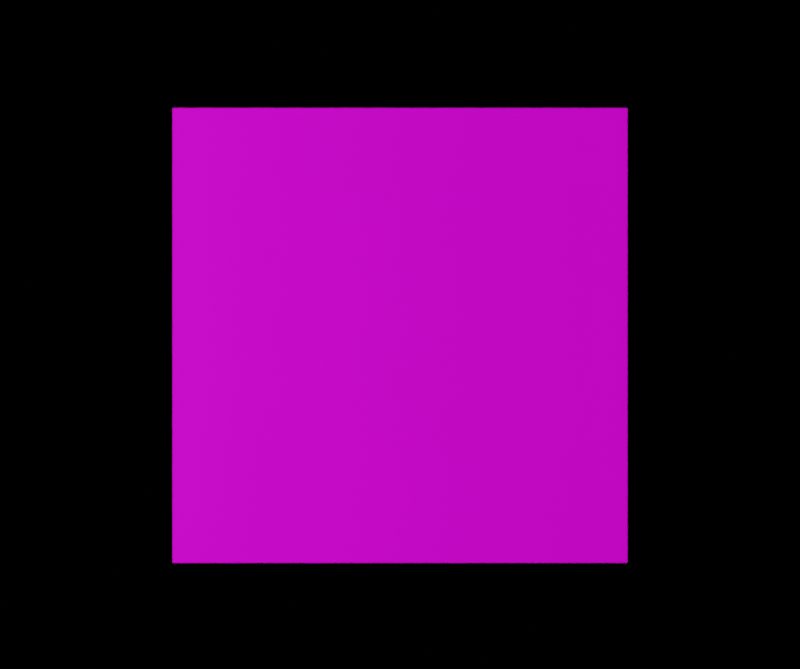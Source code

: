 # Source: focus_tutorial.blend  (saved by Blender 3.4.6; exported with 4.5.12 LTS)
import bpy
from mathutils import Matrix  # noqa: F401  (used for matrix-valued properties, if any)

bpy.ops.wm.read_factory_settings(use_empty=True)
scene = bpy.context.scene
scene.name = 'Scene'

# ---- collections
col_collection = bpy.data.collections.new('Collection'); scene.collection.children.link(col_collection)

# ---- images (referenced by path relative to the original .blend; pixels are not part of the script)
import os
ASSET_DIR = os.environ.get("B2B_ASSET_DIR", "")  # directory of the original .blend (textures are referenced by path, not embedded)
HERE = os.path.dirname(os.path.abspath(__file__))  # packed textures are extracted next to this script under _unpacked/

def load_image(name, relpath, width, height, colorspace="sRGB"):
    """Load a texture the original file referenced (path relative to the .blend, or extracted next to this script)."""
    p = next((c for c in (os.path.join(HERE, relpath), os.path.join(ASSET_DIR, relpath)) if relpath and os.path.exists(c)), "")
    if p:
        img = bpy.data.images.load(p, check_existing=True)
        img.name = name
    else:  # same state as the original file: an image datablock whose file is absent (Cycles renders it pink)
        img = bpy.data.images.new(name, width, height)
        img.source = "FILE"
        img.filepath = "//" + (relpath or name)
    img.colorspace_settings.name = colorspace
    return img
img_im4_tiff = load_image('im4.tiff', 'im4.tiff', 1024, 1024, 'sRGB')

# ---- materials (node trees are filled in below, after node groups)
mat_material_002 = bpy.data.materials.new('Material.002')
mat_material_002.use_transparent_shadow = False
mat_material = bpy.data.materials.new('Material')
mat_material.alpha_threshold = 0.0
mat_material.use_transparent_shadow = False
mat_material.roughness = 0.5
mat_material.line_color = (0.0, 0.0, 0.0, 1.0)

# ---- material node trees
mat_material_002.use_nodes = True; mat_material_002.node_tree.nodes.clear()
_N = mat_material_002.node_tree.nodes; _L = mat_material_002.node_tree.links
n0 = _N.new('ShaderNodeBsdfPrincipled'); n0.name = 'Principled BSDF'; n0.location = (10, 300)
n0.distribution = 'GGX'
n0.subsurface_method = 'RANDOM_WALK_SKIN'
n0.inputs[3].default_value = 1.45
n0.inputs[27].default_value = (0.0, 0.0, 0.0, 1.0)
n0.inputs[28].default_value = 1.0
n1 = _N.new('ShaderNodeOutputMaterial'); n1.name = 'Material Output'; n1.location = (300, 300)
_L.new(n0.outputs[0], n1.inputs[0])
n1.is_active_output = True
mat_material.use_nodes = True; mat_material.node_tree.nodes.clear()
_N = mat_material.node_tree.nodes; _L = mat_material.node_tree.links
n0 = _N.new('ShaderNodeOutputMaterial'); n0.name = 'Material Output'; n0.location = (300, 300)
n1 = _N.new('ShaderNodeBsdfPrincipled'); n1.name = 'Principled BSDF'; n1.location = (10, 300)
n1.distribution = 'GGX'
n1.subsurface_method = 'RANDOM_WALK_SKIN'
n1.inputs[1].default_value = 0.8
n1.inputs[2].default_value = 0.2319
n1.inputs[3].default_value = 1.45
n1.inputs[13].default_value = 0.6118
n1.inputs[27].default_value = (0.0, 0.0, 0.0, 1.0)
n2 = _N.new('ShaderNodeTexImage'); n2.name = 'Image Texture'; n2.location = (-280, 280)
n2.image = img_im4_tiff
n2.interpolation = 'Closest'
_L.new(n1.outputs[0], n0.inputs[0])
_L.new(n2.outputs[0], n1.inputs[0])
n0.is_active_output = True

# ---- world
world_world = bpy.data.worlds.new('World'); scene.world = world_world
world_world.use_nodes = True; world_world.node_tree.nodes.clear()
_N = world_world.node_tree.nodes; _L = world_world.node_tree.links
n0 = _N.new('ShaderNodeOutputWorld'); n0.name = 'World Output'; n0.location = (300, 300)
n0.is_active_output = True
world_world.color = (0.05088, 0.05088, 0.05088)
world_world.use_sun_shadow = False
world_world.sun_shadow_jitter_overblur = 0.0

# ---- cameras
cam_camera = bpy.data.cameras.new('Camera')
cam_camera.clip_end = 100.0
cam_camera.sensor_width = 8.8
cam_camera.ortho_scale = 7.314
cam_camera.dof.use_dof = True
cam_camera.dof.aperture_fstop = 5.959
cam_camera.dof.aperture_blades = 6

# ---- lights
light_light = bpy.data.lights.new('Light', 'SUN')
light_light.transmission_factor = 0.0
light_light.angle = 0.1993
light_light.energy = 9.47
light_light.shadow_soft_size = 0.1
light_light.shadow_cascade_max_distance = 1000.0
light_spot = bpy.data.lights.new('Spot', 'SPOT')
light_spot.transmission_factor = 0.0
light_spot.energy = 45.0
light_spot.shadow_soft_size = 0.25
light_spot.shadow_maximum_resolution = 0.006
light_spot.use_absolute_resolution = True
light_spot.spot_blend = 0.7687
light_spot.spot_size = 0.3159
light_spot.show_cone = True

# ---- meshes
me_cube = bpy.data.meshes.new('Cube')
me_cube.from_pydata([(1.0, 1.0, 1.0), (1.0, 1.0, -1.0), (1.0, -1.0, 1.0), (1.0, -1.0, -1.0), (-1.0, 1.0, 1.0), (-1.0, 1.0, -1.0), (-1.0, -1.0, 1.0), (-1.0, -1.0, -1.0)], [], [(0, 4, 6, 2), (3, 2, 6, 7), (7, 6, 4, 5), (5, 1, 3, 7), (1, 0, 2, 3), (5, 4, 0, 1)])
me_cube.polygons.foreach_set('material_index', [0, 1, 0, 0, 0, 0])
_uv = me_cube.uv_layers.new(name='UVMap')
_uv.uv.foreach_set('vector', [0.625, 0.5, 0.875, 0.5, 0.875, 0.75, 0.625, 0.75, 8.67e-05, 8.657e-05, 0.9999, 8.657e-05, 0.9999, 0.75, 8.657e-05, 0.75, 0.375, 0.0, 0.625, 0.0, 0.625, 0.25, 0.375, 0.25, 0.125, 0.5, 0.375, 0.5, 0.375, 0.75, 0.125, 0.75, 0.375, 0.5, 0.625, 0.5, 0.625, 0.75, 0.375, 0.75, 0.375, 0.25, 0.625, 0.25, 0.625, 0.5, 0.375, 0.5])
me_cube.materials.append(mat_material_002)
me_cube.materials.append(mat_material)
me_cube.use_mirror_vertex_groups = False
me_cube.update()
me_plane_003 = bpy.data.meshes.new('Plane.003')
me_plane_003.from_pydata([(-1.0, -1.0, 0.0), (1.0, -1.0, 0.0), (-1.0, 1.0, 0.0), (1.0, 1.0, 0.0)], [], [(0, 1, 3, 2)])
_uv = me_plane_003.uv_layers.new(name='UVMap')
_uv.uv.foreach_set('vector', [0.0, 0.0, 1.0, 0.0, 1.0, 1.0, 0.0, 1.0])
me_plane_003.update()

# ---- objects
ob_cube = bpy.data.objects.new('Cube', me_cube)
ob_light = bpy.data.objects.new('Light', light_light)
ob_camera = bpy.data.objects.new('Camera', cam_camera)
ob_plane_003 = bpy.data.objects.new('Plane.003', me_plane_003)
ob_spot = bpy.data.objects.new('Spot', light_spot)

# ---- transforms, parenting, visibility, modifiers, constraints
ob_cube.location = (0.0, 0.05, 0.0)
ob_cube.scale = (0.05, 0.05, 0.05)
ob_cube.lock_rotations_4d = False
ob_cube.empty_display_type = 'ARROWS'
ob_cube.lineart.crease_threshold = 0.0
ob_light.location = (-1.0, -1.0, 0.0)
ob_light.rotation_euler = (1.562, 0.0, -0.5829)
ob_light.lock_rotations_4d = False
ob_light.empty_display_type = 'ARROWS'
ob_light.color = (0.0, 0.0, 0.0, 0.0)
ob_light.lineart.crease_threshold = 0.0
ob_camera.location = (0.0, -1.0, 0.0)
ob_camera.rotation_euler = (1.571, 0.0, 0.0)
ob_camera.lock_rotations_4d = False
ob_camera.empty_display_type = 'ARROWS'
ob_camera.color = (0.0, 0.0, 0.0, 0.0)
ob_camera.display_type = 'WIRE'
ob_camera.lineart.crease_threshold = 0.0
ob_plane_003.location = (0.0, 0.0, -0.1)
ob_plane_003.hide_render = True
ob_spot.location = (-0.4038, -0.3394, 0.344)
ob_spot.rotation_euler = (0.7559, -0.7251, -0.299)
cam_camera.dof.focus_object = ob_cube

# ---- collection membership
col_collection.objects.link(ob_cube)
col_collection.objects.link(ob_light)
col_collection.objects.link(ob_camera)
col_collection.objects.link(ob_plane_003)
col_collection.objects.link(ob_spot)

# ---- scene / render settings (as saved in the file)
scene.camera = ob_camera
scene.frame_start = 1; scene.frame_end = 250; scene.frame_set(55)
scene.render.engine = 'BLENDER_EEVEE_NEXT'
scene.render.image_settings.file_format = 'TIFF'
scene.render.image_settings.color_mode = 'BW'
scene.render.image_settings.compression = 0
scene.render.resolution_x = 2448
scene.render.resolution_y = 2048
scene.render.use_border = True
scene.render.border_min_x = 0.1983
scene.render.border_min_y = 0.132
scene.render.border_max_x = 0.7991
scene.render.border_max_y = 0.8602
scene.cycles.sampling_pattern = 'TABULATED_SOBOL'
scene.cycles.use_light_tree = False
scene.cycles.sample_clamp_indirect = 0.0
scene.eevee.taa_samples = 400
scene.eevee.taa_render_samples = 600
scene.eevee.use_taa_reprojection = False
scene.eevee.use_bokeh_jittered = True
scene.view_settings.view_transform = 'Filmic'
bpy.context.view_layer.update()
